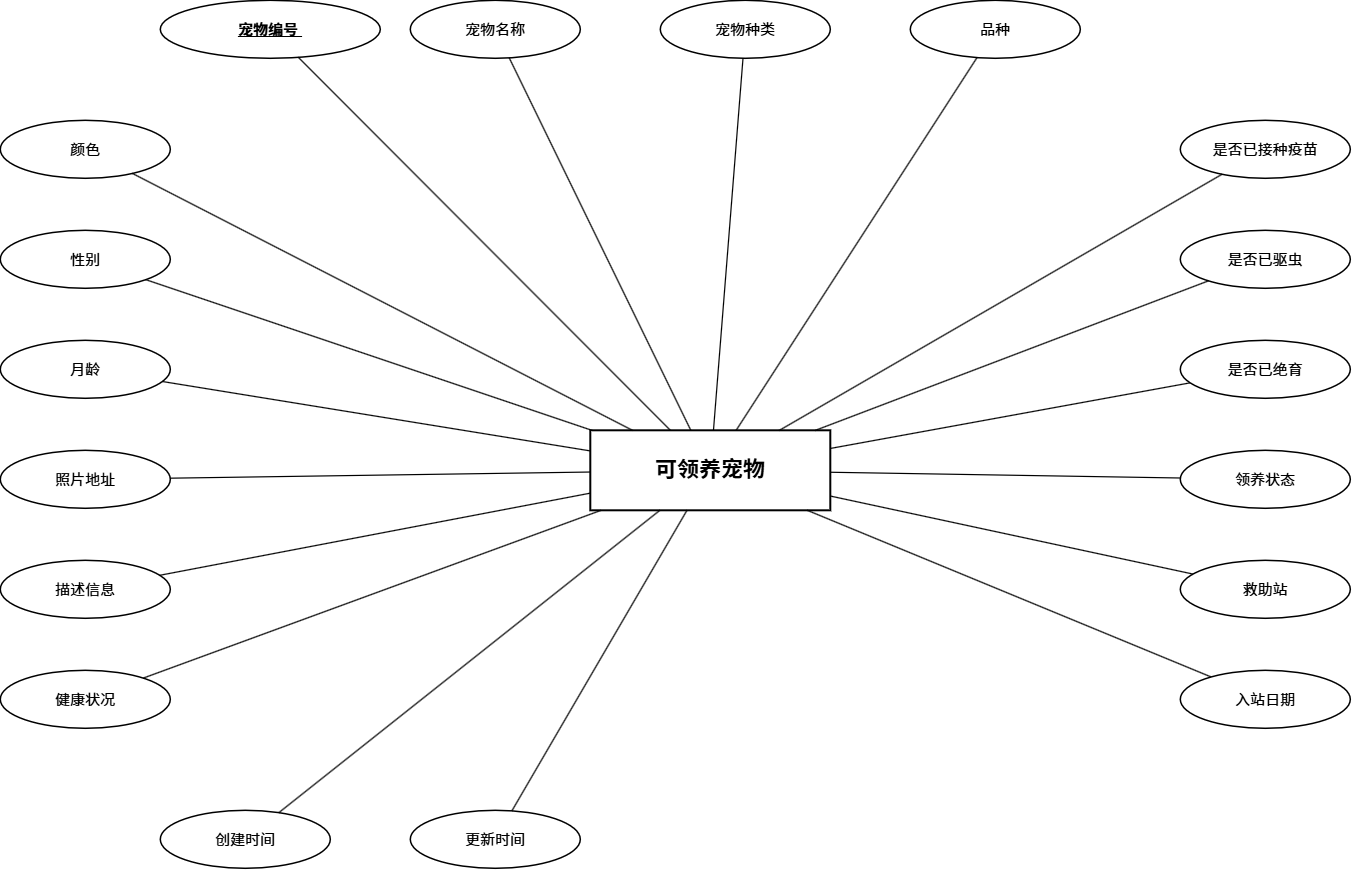

The diagram above was exported from draw.io. Its source (the exported page's mxGraphModel, read from the mxfile embedded in the PNG):
<mxGraphModel dx="1703" dy="1100" grid="1" gridSize="10" guides="1" tooltips="1" connect="1" arrows="1" fold="1" page="1" pageScale="1" pageWidth="827" pageHeight="1169" math="0" shadow="0">
  <root>
    <mxCell id="0" />
    <mxCell id="1" parent="0" />
    <mxCell id="uMgLsDXt3MTwXSgnvIW9-1" parent="1" style="rounded=0;whiteSpace=wrap;html=1;fillColor=none;strokeColor=#000000;strokeWidth=2;fontColor=#000000;fontSize=22;fontStyle=1;" value="可领养宠物" vertex="1">
      <mxGeometry height="80" width="240" x="909.7999877929688" y="809.7999877929688" as="geometry" />
    </mxCell>
    <mxCell id="uMgLsDXt3MTwXSgnvIW9-2" parent="1" style="ellipse;whiteSpace=wrap;html=1;fillColor=none;strokeColor=#000000;strokeWidth=1.5;fontColor=#000000;fontSize=15;fontStyle=5;" value="宠物编号&amp;nbsp;" vertex="1">
      <mxGeometry height="58" width="220" x="479.79998779296875" y="379.79998779296875" as="geometry" />
    </mxCell>
    <mxCell id="uMgLsDXt3MTwXSgnvIW9-3" edge="1" parent="1" source="uMgLsDXt3MTwXSgnvIW9-2" style="endArrow=none;html=1;rounded=0;strokeColor=#000000;strokeWidth=1.2;" target="uMgLsDXt3MTwXSgnvIW9-1">
      <mxGeometry relative="1" as="geometry" />
    </mxCell>
    <mxCell id="uMgLsDXt3MTwXSgnvIW9-4" parent="1" style="ellipse;whiteSpace=wrap;html=1;fillColor=none;strokeColor=#000000;strokeWidth=1.5;fontColor=#000000;fontSize=15;" value="宠物名称" vertex="1">
      <mxGeometry height="58" width="170" x="729.7999877929688" y="379.79998779296875" as="geometry" />
    </mxCell>
    <mxCell id="uMgLsDXt3MTwXSgnvIW9-5" edge="1" parent="1" source="uMgLsDXt3MTwXSgnvIW9-4" style="endArrow=none;html=1;rounded=0;strokeColor=#000000;strokeWidth=1.2;" target="uMgLsDXt3MTwXSgnvIW9-1">
      <mxGeometry relative="1" as="geometry" />
    </mxCell>
    <mxCell id="uMgLsDXt3MTwXSgnvIW9-6" parent="1" style="ellipse;whiteSpace=wrap;html=1;fillColor=none;strokeColor=#000000;strokeWidth=1.5;fontColor=#000000;fontSize=15;" value="宠物种类" vertex="1">
      <mxGeometry height="58" width="170" x="979.7999877929688" y="379.79998779296875" as="geometry" />
    </mxCell>
    <mxCell id="uMgLsDXt3MTwXSgnvIW9-7" edge="1" parent="1" source="uMgLsDXt3MTwXSgnvIW9-6" style="endArrow=none;html=1;rounded=0;strokeColor=#000000;strokeWidth=1.2;" target="uMgLsDXt3MTwXSgnvIW9-1">
      <mxGeometry relative="1" as="geometry" />
    </mxCell>
    <mxCell id="uMgLsDXt3MTwXSgnvIW9-8" parent="1" style="ellipse;whiteSpace=wrap;html=1;fillColor=none;strokeColor=#000000;strokeWidth=1.5;fontColor=#000000;fontSize=15;" value="品种" vertex="1">
      <mxGeometry height="58" width="170" x="1229.7999877929688" y="379.79998779296875" as="geometry" />
    </mxCell>
    <mxCell id="uMgLsDXt3MTwXSgnvIW9-9" edge="1" parent="1" source="uMgLsDXt3MTwXSgnvIW9-8" style="endArrow=none;html=1;rounded=0;strokeColor=#000000;strokeWidth=1.2;" target="uMgLsDXt3MTwXSgnvIW9-1">
      <mxGeometry relative="1" as="geometry" />
    </mxCell>
    <mxCell id="uMgLsDXt3MTwXSgnvIW9-10" parent="1" style="ellipse;whiteSpace=wrap;html=1;fillColor=none;strokeColor=#000000;strokeWidth=1.5;fontColor=#000000;fontSize=15;" value="颜色" vertex="1">
      <mxGeometry height="58" width="170" x="319.79998779296875" y="499.79998779296875" as="geometry" />
    </mxCell>
    <mxCell id="uMgLsDXt3MTwXSgnvIW9-11" edge="1" parent="1" source="uMgLsDXt3MTwXSgnvIW9-10" style="endArrow=none;html=1;rounded=0;strokeColor=#000000;strokeWidth=1.2;" target="uMgLsDXt3MTwXSgnvIW9-1">
      <mxGeometry relative="1" as="geometry" />
    </mxCell>
    <mxCell id="uMgLsDXt3MTwXSgnvIW9-12" parent="1" style="ellipse;whiteSpace=wrap;html=1;fillColor=none;strokeColor=#000000;strokeWidth=1.5;fontColor=#000000;fontSize=15;" value="性别" vertex="1">
      <mxGeometry height="58" width="170" x="319.79998779296875" y="609.7999877929688" as="geometry" />
    </mxCell>
    <mxCell id="uMgLsDXt3MTwXSgnvIW9-13" edge="1" parent="1" source="uMgLsDXt3MTwXSgnvIW9-12" style="endArrow=none;html=1;rounded=0;strokeColor=#000000;strokeWidth=1.2;" target="uMgLsDXt3MTwXSgnvIW9-1">
      <mxGeometry relative="1" as="geometry" />
    </mxCell>
    <mxCell id="uMgLsDXt3MTwXSgnvIW9-14" parent="1" style="ellipse;whiteSpace=wrap;html=1;fillColor=none;strokeColor=#000000;strokeWidth=1.5;fontColor=#000000;fontSize=15;" value="月龄" vertex="1">
      <mxGeometry height="58" width="170" x="319.79998779296875" y="719.7999877929688" as="geometry" />
    </mxCell>
    <mxCell id="uMgLsDXt3MTwXSgnvIW9-15" edge="1" parent="1" source="uMgLsDXt3MTwXSgnvIW9-14" style="endArrow=none;html=1;rounded=0;strokeColor=#000000;strokeWidth=1.2;" target="uMgLsDXt3MTwXSgnvIW9-1">
      <mxGeometry relative="1" as="geometry" />
    </mxCell>
    <mxCell id="uMgLsDXt3MTwXSgnvIW9-16" parent="1" style="ellipse;whiteSpace=wrap;html=1;fillColor=none;strokeColor=#000000;strokeWidth=1.5;fontColor=#000000;fontSize=15;" value="照片地址" vertex="1">
      <mxGeometry height="58" width="170" x="319.79998779296875" y="829.7999877929688" as="geometry" />
    </mxCell>
    <mxCell id="uMgLsDXt3MTwXSgnvIW9-17" edge="1" parent="1" source="uMgLsDXt3MTwXSgnvIW9-16" style="endArrow=none;html=1;rounded=0;strokeColor=#000000;strokeWidth=1.2;" target="uMgLsDXt3MTwXSgnvIW9-1">
      <mxGeometry relative="1" as="geometry" />
    </mxCell>
    <mxCell id="uMgLsDXt3MTwXSgnvIW9-18" parent="1" style="ellipse;whiteSpace=wrap;html=1;fillColor=none;strokeColor=#000000;strokeWidth=1.5;fontColor=#000000;fontSize=15;" value="描述信息" vertex="1">
      <mxGeometry height="58" width="170" x="319.79998779296875" y="939.7999877929688" as="geometry" />
    </mxCell>
    <mxCell id="uMgLsDXt3MTwXSgnvIW9-19" edge="1" parent="1" source="uMgLsDXt3MTwXSgnvIW9-18" style="endArrow=none;html=1;rounded=0;strokeColor=#000000;strokeWidth=1.2;" target="uMgLsDXt3MTwXSgnvIW9-1">
      <mxGeometry relative="1" as="geometry" />
    </mxCell>
    <mxCell id="uMgLsDXt3MTwXSgnvIW9-20" parent="1" style="ellipse;whiteSpace=wrap;html=1;fillColor=none;strokeColor=#000000;strokeWidth=1.5;fontColor=#000000;fontSize=15;" value="健康状况" vertex="1">
      <mxGeometry height="58" width="170" x="319.79998779296875" y="1049.7999877929688" as="geometry" />
    </mxCell>
    <mxCell id="uMgLsDXt3MTwXSgnvIW9-21" edge="1" parent="1" source="uMgLsDXt3MTwXSgnvIW9-20" style="endArrow=none;html=1;rounded=0;strokeColor=#000000;strokeWidth=1.2;" target="uMgLsDXt3MTwXSgnvIW9-1">
      <mxGeometry relative="1" as="geometry" />
    </mxCell>
    <mxCell id="uMgLsDXt3MTwXSgnvIW9-22" parent="1" style="ellipse;whiteSpace=wrap;html=1;fillColor=none;strokeColor=#000000;strokeWidth=1.5;fontColor=#000000;fontSize=15;" value="是否已接种疫苗" vertex="1">
      <mxGeometry height="58" width="170" x="1499.7999877929688" y="499.79998779296875" as="geometry" />
    </mxCell>
    <mxCell id="uMgLsDXt3MTwXSgnvIW9-23" edge="1" parent="1" source="uMgLsDXt3MTwXSgnvIW9-22" style="endArrow=none;html=1;rounded=0;strokeColor=#000000;strokeWidth=1.2;" target="uMgLsDXt3MTwXSgnvIW9-1">
      <mxGeometry relative="1" as="geometry" />
    </mxCell>
    <mxCell id="uMgLsDXt3MTwXSgnvIW9-24" parent="1" style="ellipse;whiteSpace=wrap;html=1;fillColor=none;strokeColor=#000000;strokeWidth=1.5;fontColor=#000000;fontSize=15;" value="是否已驱虫" vertex="1">
      <mxGeometry height="58" width="170" x="1499.7999877929688" y="609.7999877929688" as="geometry" />
    </mxCell>
    <mxCell id="uMgLsDXt3MTwXSgnvIW9-25" edge="1" parent="1" source="uMgLsDXt3MTwXSgnvIW9-24" style="endArrow=none;html=1;rounded=0;strokeColor=#000000;strokeWidth=1.2;" target="uMgLsDXt3MTwXSgnvIW9-1">
      <mxGeometry relative="1" as="geometry" />
    </mxCell>
    <mxCell id="uMgLsDXt3MTwXSgnvIW9-26" parent="1" style="ellipse;whiteSpace=wrap;html=1;fillColor=none;strokeColor=#000000;strokeWidth=1.5;fontColor=#000000;fontSize=15;" value="是否已绝育" vertex="1">
      <mxGeometry height="58" width="170" x="1499.7999877929688" y="719.7999877929688" as="geometry" />
    </mxCell>
    <mxCell id="uMgLsDXt3MTwXSgnvIW9-27" edge="1" parent="1" source="uMgLsDXt3MTwXSgnvIW9-26" style="endArrow=none;html=1;rounded=0;strokeColor=#000000;strokeWidth=1.2;" target="uMgLsDXt3MTwXSgnvIW9-1">
      <mxGeometry relative="1" as="geometry" />
    </mxCell>
    <mxCell id="uMgLsDXt3MTwXSgnvIW9-28" parent="1" style="ellipse;whiteSpace=wrap;html=1;fillColor=none;strokeColor=#000000;strokeWidth=1.5;fontColor=#000000;fontSize=15;" value="领养状态" vertex="1">
      <mxGeometry height="58" width="170" x="1499.7999877929688" y="829.7999877929688" as="geometry" />
    </mxCell>
    <mxCell id="uMgLsDXt3MTwXSgnvIW9-29" edge="1" parent="1" source="uMgLsDXt3MTwXSgnvIW9-28" style="endArrow=none;html=1;rounded=0;strokeColor=#000000;strokeWidth=1.2;" target="uMgLsDXt3MTwXSgnvIW9-1">
      <mxGeometry relative="1" as="geometry" />
    </mxCell>
    <mxCell id="uMgLsDXt3MTwXSgnvIW9-30" parent="1" style="ellipse;whiteSpace=wrap;html=1;fillColor=none;strokeColor=#000000;strokeWidth=1.5;fontColor=#000000;fontSize=15;" value="救助站" vertex="1">
      <mxGeometry height="58" width="170" x="1499.7999877929688" y="939.7999877929688" as="geometry" />
    </mxCell>
    <mxCell id="uMgLsDXt3MTwXSgnvIW9-31" edge="1" parent="1" source="uMgLsDXt3MTwXSgnvIW9-30" style="endArrow=none;html=1;rounded=0;strokeColor=#000000;strokeWidth=1.2;" target="uMgLsDXt3MTwXSgnvIW9-1">
      <mxGeometry relative="1" as="geometry" />
    </mxCell>
    <mxCell id="uMgLsDXt3MTwXSgnvIW9-32" parent="1" style="ellipse;whiteSpace=wrap;html=1;fillColor=none;strokeColor=#000000;strokeWidth=1.5;fontColor=#000000;fontSize=15;" value="入站日期" vertex="1">
      <mxGeometry height="58" width="170" x="1499.7999877929688" y="1049.7999877929688" as="geometry" />
    </mxCell>
    <mxCell id="uMgLsDXt3MTwXSgnvIW9-33" edge="1" parent="1" source="uMgLsDXt3MTwXSgnvIW9-32" style="endArrow=none;html=1;rounded=0;strokeColor=#000000;strokeWidth=1.2;" target="uMgLsDXt3MTwXSgnvIW9-1">
      <mxGeometry relative="1" as="geometry" />
    </mxCell>
    <mxCell id="uMgLsDXt3MTwXSgnvIW9-34" parent="1" style="ellipse;whiteSpace=wrap;html=1;fillColor=none;strokeColor=#000000;strokeWidth=1.5;fontColor=#000000;fontSize=15;" value="创建时间" vertex="1">
      <mxGeometry height="58" width="170" x="479.79998779296875" y="1189.7999877929688" as="geometry" />
    </mxCell>
    <mxCell id="uMgLsDXt3MTwXSgnvIW9-35" edge="1" parent="1" source="uMgLsDXt3MTwXSgnvIW9-34" style="endArrow=none;html=1;rounded=0;strokeColor=#000000;strokeWidth=1.2;" target="uMgLsDXt3MTwXSgnvIW9-1">
      <mxGeometry relative="1" as="geometry" />
    </mxCell>
    <mxCell id="uMgLsDXt3MTwXSgnvIW9-36" parent="1" style="ellipse;whiteSpace=wrap;html=1;fillColor=none;strokeColor=#000000;strokeWidth=1.5;fontColor=#000000;fontSize=15;" value="更新时间" vertex="1">
      <mxGeometry height="58" width="170" x="729.7999877929688" y="1189.7999877929688" as="geometry" />
    </mxCell>
    <mxCell id="uMgLsDXt3MTwXSgnvIW9-37" edge="1" parent="1" source="uMgLsDXt3MTwXSgnvIW9-36" style="endArrow=none;html=1;rounded=0;strokeColor=#000000;strokeWidth=1.2;" target="uMgLsDXt3MTwXSgnvIW9-1">
      <mxGeometry relative="1" as="geometry" />
    </mxCell>
  </root>
</mxGraphModel>